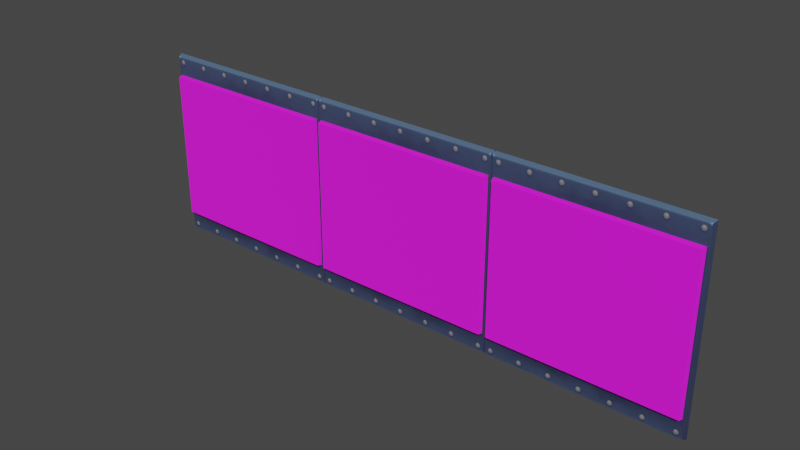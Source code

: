 # Source: mirror_salon_01.blend  (saved by Blender 3.4.6; exported with 4.5.12 LTS)
import bpy
from mathutils import Matrix  # noqa: F401  (used for matrix-valued properties, if any)

bpy.ops.wm.read_factory_settings(use_empty=True)
scene = bpy.context.scene
scene.name = 'Scene'

# ---- collections
col_collection = bpy.data.collections.new('Collection'); scene.collection.children.link(col_collection)
col_export = bpy.data.collections.new('Export'); scene.collection.children.link(col_export)

# ---- images (referenced by path relative to the original .blend; pixels are not part of the script)
import os
ASSET_DIR = os.environ.get("B2B_ASSET_DIR", "")  # directory of the original .blend (textures are referenced by path, not embedded)
HERE = os.path.dirname(os.path.abspath(__file__))  # packed textures are extracted next to this script under _unpacked/

def load_image(name, relpath, width, height, colorspace="sRGB"):
    """Load a texture the original file referenced (path relative to the .blend, or extracted next to this script)."""
    p = next((c for c in (os.path.join(HERE, relpath), os.path.join(ASSET_DIR, relpath)) if relpath and os.path.exists(c)), "")
    if p:
        img = bpy.data.images.load(p, check_existing=True)
        img.name = name
    else:  # same state as the original file: an image datablock whose file is absent (Cycles renders it pink)
        img = bpy.data.images.new(name, width, height)
        img.source = "FILE"
        img.filepath = "//" + (relpath or name)
    img.colorspace_settings.name = colorspace
    return img
img_window_diffuse_png = load_image('window_diffuse.png', 'window_diffuse.png', 1024, 1024, 'sRGB')
img_image_0 = load_image('Image_0', '_unpacked/Image_0.72d338ce.png', 256, 128, 'sRGB')

# ---- materials (node trees are filled in below, after node groups)
mat_mirror_salon_01 = bpy.data.materials.new('mirror_salon_01')
mat_mirror_salon_01.use_backface_culling = True
mat_mirror_salon_01.use_transparent_shadow = False
mat_mirror_salon_01_001 = bpy.data.materials.new('mirror_salon_01.001')
mat_mirror_salon_01_001.use_backface_culling = True
mat_mirror_salon_01_001.use_transparent_shadow = False

# ---- material node trees
mat_mirror_salon_01.use_nodes = True; mat_mirror_salon_01.node_tree.nodes.clear()
_N = mat_mirror_salon_01.node_tree.nodes; _L = mat_mirror_salon_01.node_tree.links
n0 = _N.new('ShaderNodeBsdfPrincipled'); n0.name = 'Principled BSDF'; n0.location = (10, 300)
n0.distribution = 'GGX'
n0.subsurface_method = 'RANDOM_WALK_SKIN'
n0.inputs[2].default_value = 1.0
n0.inputs[27].default_value = (0.0, 0.0, 0.0, 1.0)
n0.inputs[28].default_value = 1.0
n1 = _N.new('ShaderNodeOutputMaterial'); n1.name = 'Material Output'; n1.location = (320, 270)
n2 = _N.new('ShaderNodeTexImage'); n2.name = 'Image Texture'; n2.location = (-440, 210)
n2.label = 'BASE COLOR'
n2.image = img_window_diffuse_png
_L.new(n0.outputs[0], n1.inputs[0])
_L.new(n2.outputs[0], n0.inputs[0])
_L.new(n2.outputs[1], n0.inputs[4])
n1.is_active_output = True
mat_mirror_salon_01_001.use_nodes = True; mat_mirror_salon_01_001.node_tree.nodes.clear()
_N = mat_mirror_salon_01_001.node_tree.nodes; _L = mat_mirror_salon_01_001.node_tree.links
n0 = _N.new('ShaderNodeBsdfPrincipled'); n0.name = 'Principled BSDF'; n0.location = (10, 300)
n0.distribution = 'GGX'
n0.subsurface_method = 'RANDOM_WALK_SKIN'
n0.inputs[2].default_value = 1.0
n0.inputs[27].default_value = (0.0, 0.0, 0.0, 1.0)
n0.inputs[28].default_value = 1.0
n1 = _N.new('ShaderNodeOutputMaterial'); n1.name = 'Material Output'; n1.location = (320, 270)
n2 = _N.new('ShaderNodeTexImage'); n2.name = 'Image Texture'; n2.location = (-440, 210)
n2.label = 'BASE COLOR'
n2.image = img_image_0
_L.new(n0.outputs[0], n1.inputs[0])
_L.new(n2.outputs[0], n0.inputs[0])
_L.new(n2.outputs[1], n0.inputs[4])
n1.is_active_output = True

# ---- world
world_world = bpy.data.worlds.new('World'); scene.world = world_world
world_world.use_nodes = True; world_world.node_tree.nodes.clear()
_N = world_world.node_tree.nodes; _L = world_world.node_tree.links
n0 = _N.new('ShaderNodeOutputWorld'); n0.name = 'World Output'; n0.location = (300, 300)
n1 = _N.new('ShaderNodeBackground'); n1.name = 'Background'; n1.location = (10, 300)
n1.inputs[0].default_value = (0.05088, 0.05088, 0.05088, 1.0)
_L.new(n1.outputs[0], n0.inputs[0])
n0.is_active_output = True
world_world.color = (0.05088, 0.05088, 0.05088)
world_world.use_sun_shadow = False
world_world.sun_shadow_jitter_overblur = 0.0

# ---- meshes
me_rsrc_world_prop_generic_interior_decor_knights_mirror_salon_01 = bpy.data.meshes.new('rsrc.world.prop.generic.interior.decor.knights.mirror_salon_01-')
me_rsrc_world_prop_generic_interior_decor_knights_mirror_salon_01.from_pydata([(-8.041, 6.061, 4.6), (-6.101, 4.481, 4.6), (-6.101, 6.061, 4.6), (-6.091, 6.071, 4.65), (-6.091, 4.471, 4.65), (-8.041, 4.481, 4.6), (-8.051, 4.471, 4.65), (-8.051, 6.071, 4.65), (-4.081, 6.061, 4.6), (-6.021, 4.481, 4.6), (-6.031, 6.071, 4.65), (-4.071, 6.071, 4.65), (-6.021, 6.061, 4.6), (-4.081, 4.481, 4.6), (-4.071, 4.471, 4.65), (-6.031, 4.471, 4.65), (-10.06, 4.481, 4.6), (-8.111, 6.071, 4.65), (-10.06, 6.061, 4.6), (-8.111, 4.471, 4.65), (-8.121, 6.061, 4.6), (-10.07, 4.471, 4.65), (-8.121, 4.481, 4.6), (-10.07, 6.071, 4.65)], [], [(0, 2, 1), (1, 5, 0), (7, 3, 2), (2, 0, 7), (3, 4, 1), (1, 2, 3), (4, 6, 5), (5, 1, 4), (6, 7, 0), (0, 5, 6), (12, 8, 13), (13, 9, 12), (10, 11, 8), (8, 12, 10), (11, 14, 13), (13, 8, 11), (14, 15, 9), (9, 13, 14), (15, 10, 12), (12, 9, 15), (18, 20, 22), (22, 16, 18), (23, 17, 20), (20, 18, 23), (17, 19, 22), (22, 20, 17), (19, 21, 16), (16, 22, 19), (21, 23, 18), (18, 16, 21)])
me_rsrc_world_prop_generic_interior_decor_knights_mirror_salon_01.polygons.foreach_set('use_smooth', [0, 0, 0, 0, 0, 0, 0, 0, 0, 0, 0, 0, 0, 0, 0, 0, 1, 0, 0, 0, 0, 0, 0, 0, 0, 0, 0, 0, 1, 0])
_uv = me_rsrc_world_prop_generic_interior_decor_knights_mirror_salon_01.uv_layers.new(name='UVMap')
_uv.uv.foreach_set('vector', [0.01986, 0.02097, 0.9801, 0.02097, 0.9801, 0.979, 0.9801, 0.979, 0.01986, 0.979, 0.01986, 0.02097, 0.0, 1.967e-06, 1.0, 1.967e-06, 0.9949, 0.02602, 0.9949, 0.02602, 0.005102, 0.02602, 0.0, 1.967e-06, 1.0, 0.0, 1.0, 1.0, 0.9681, 0.9937, 0.9681, 0.9937, 0.9681, 0.00625, 1.0, 0.0, 1.0, 1.0, 0.0, 1.0, 0.005102, 0.974, 0.005102, 0.974, 0.9949, 0.974, 1.0, 1.0, 1.202e-06, 1.0, 1.142e-06, 0.0, 0.03187, 0.00625, 0.03187, 0.00625, 0.03187, 0.9937, 1.202e-06, 1.0, 0.01986, 0.02097, 0.9801, 0.02097, 0.9801, 0.979, 0.9801, 0.979, 0.01986, 0.979, 0.01986, 0.02097, 0.0, 1.967e-06, 1.0, 1.967e-06, 0.9949, 0.02602, 0.9949, 0.02602, 0.005102, 0.02602, 0.0, 1.967e-06, 1.0, 0.0, 1.0, 1.0, 0.9681, 0.9937, 0.9681, 0.9937, 0.9681, 0.00625, 1.0, 0.0, 1.0, 1.0, 0.0, 1.0, 0.005102, 0.974, 0.005102, 0.974, 0.9949, 0.974, 1.0, 1.0, 1.202e-06, 1.0, 1.142e-06, 0.0, 0.03187, 0.00625, 0.03187, 0.00625, 0.03187, 0.9937, 1.202e-06, 1.0, 0.01986, 0.02097, 0.9801, 0.02097, 0.9801, 0.979, 0.9801, 0.979, 0.01986, 0.979, 0.01986, 0.02097, 0.0, 1.967e-06, 1.0, 1.967e-06, 0.9949, 0.02602, 0.9949, 0.02602, 0.005102, 0.02602, 0.0, 1.967e-06, 1.0, 0.0, 1.0, 1.0, 0.9681, 0.9937, 0.9681, 0.9937, 0.9681, 0.00625, 1.0, 0.0, 1.0, 1.0, 0.0, 1.0, 0.005102, 0.974, 0.005102, 0.974, 0.9949, 0.974, 1.0, 1.0, 1.202e-06, 1.0, 1.142e-06, 0.0, 0.03187, 0.00625, 0.03187, 0.00625, 0.03187, 0.9937, 1.202e-06, 1.0])
me_rsrc_world_prop_generic_interior_decor_knights_mirror_salon_01.materials.append(mat_mirror_salon_01)
me_rsrc_world_prop_generic_interior_decor_knights_mirror_salon_01.update()
me_rsrc_world_prop_generic_interior_decor_knights_mirror_salon_01.normals_split_custom_set([tuple(v) for v in zip(*[iter([0.0, 0.0, -1.0, 0.0, 0.0, -1.0, 0.0, 0.0, -1.0, 0.0, 0.0, -1.0, 0.0, 0.0, -1.0, 0.0, 0.0, -1.0, 0.0, 0.9806, -0.1961, 0.0, 0.9806, -0.1961, 0.0, 0.9806, -0.1961, 0.0, 0.9806, -0.1961, 0.0, 0.9806, -0.1961, 0.0, 0.9806, -0.1961, 0.9806, 0.0, -0.1961, 0.9806, 0.0, -0.1961, 0.9806, 0.0, -0.1961, 0.9806, 0.0, -0.1961, 0.9806, 0.0, -0.1961, 0.9806, 0.0, -0.1961, 0.0, -0.9806, -0.1961, 0.0, -0.9806, -0.1961, 0.0, -0.9806, -0.1961, 0.0, -0.9806, -0.1961, 0.0, -0.9806, -0.1961, 0.0, -0.9806, -0.1961, -0.9806, 0.0, -0.1961, -0.9806, 0.0, -0.1961, -0.9806, 0.0, -0.1961, -0.9806, 0.0, -0.1961, -0.9806, 0.0, -0.1961, -0.9806, 0.0, -0.1961, 0.0, 0.0, -1.0, 0.0, 0.0, -1.0, 0.0, 0.0, -1.0, 0.0, 0.0, -1.0, 0.0, 0.0, -1.0, 0.0, 0.0, -1.0, 0.0, 0.9806, -0.1961, 0.0, 0.9806, -0.1961, 0.0, 0.9806, -0.1961, 0.0, 0.9806, -0.1961, 0.0, 0.9806, -0.1961, 0.0, 0.9806, -0.1961, 0.9806, 0.0, -0.1961, 0.9806, 0.0, -0.1961, 0.9806, 0.0, -0.1961, 0.9806, 0.0, -0.1961, 0.9806, 0.0, -0.1961, 0.9806, 0.0, -0.1961, 0.0, -0.9806, -0.1961, 0.0, -0.9806, -0.1961, 0.0, -0.9806, -0.1961, 0.0, -0.9806, -0.1961, 0.0, -0.9806, -0.1961, 0.0, -0.9806, -0.1961, -0.9806, 0.0, -0.1961, -0.9806, 0.0, -0.1961, -0.9806, 0.0, -0.1961, -0.9806, 0.0, -0.1961, -0.9806, 0.0, -0.1961, -0.9806, 0.0, -0.1961, 0.0, 0.0, -1.0, 0.0, 0.0, -1.0, 0.0, 0.0, -1.0, 0.0, 0.0, -1.0, 0.0, 0.0, -1.0, 0.0, 0.0, -1.0, 0.0, 0.9806, -0.1961, 0.0, 0.9806, -0.1961, 0.0, 0.9806, -0.1961, 0.0, 0.9806, -0.1961, 0.0, 0.9806, -0.1961, 0.0, 0.9806, -0.1961, 0.9806, 0.0, -0.1961, 0.9806, 0.0, -0.1961, 0.9806, 0.0, -0.1961, 0.9806, 0.0, -0.1961, 0.9806, 0.0, -0.1961, 0.9806, 0.0, -0.1961, 0.0, -0.9806, -0.1961, 0.0, -0.9806, -0.1961, 0.0, -0.9806, -0.1961, 0.0, -0.9806, -0.1961, 0.0, -0.9806, -0.1961, 0.0, -0.9806, -0.1961, -0.9806, 0.0, -0.1961, -0.9806, 0.0, -0.1961, -0.9806, 0.0, -0.1961, -0.9806, 0.0, -0.1961, -0.9806, 0.0, -0.1961, -0.9806, 0.0, -0.1961])] * 3)])
me_rsrc_world_prop_generic_interior_decor_knights_mirror_salon = bpy.data.meshes.new('rsrc.world.prop.generic.interior.decor.knights.mirror_salon')
me_rsrc_world_prop_generic_interior_decor_knights_mirror_salon.from_pydata([(-6.051, 6.291, 4.7), (-6.071, 6.271, 4.65), (-6.051, 4.251, 4.7), (-8.091, 4.251, 4.7), (-8.091, 6.291, 4.7), (-8.071, 6.271, 4.65), (-8.031, 6.051, 4.65), (-6.111, 6.051, 4.65), (-6.071, 4.271, 4.65), (-8.071, 4.271, 4.65), (-6.111, 4.491, 4.65), (-8.031, 4.491, 4.65), (-4.031, 6.291, 4.7), (-4.031, 4.251, 4.7), (-4.051, 4.271, 4.65), (-6.071, 4.251, 4.7), (-6.071, 6.291, 4.7), (-6.051, 6.271, 4.65), (-4.051, 6.271, 4.65), (-4.091, 6.051, 4.65), (-6.051, 4.271, 4.65), (-6.011, 4.491, 4.65), (-4.091, 4.491, 4.65), (-6.011, 6.051, 4.65), (-10.11, 6.291, 4.7), (-8.071, 6.291, 4.7), (-8.071, 4.251, 4.7), (-10.11, 4.251, 4.7), (-8.091, 4.271, 4.65), (-10.09, 4.271, 4.65), (-8.131, 6.051, 4.65), (-10.05, 6.051, 4.65), (-8.091, 6.271, 4.65), (-8.131, 4.491, 4.65), (-10.05, 4.491, 4.65), (-10.09, 6.271, 4.65)], [], [(4, 0, 1), (1, 5, 4), (0, 2, 8), (8, 1, 0), (2, 3, 9), (9, 8, 2), (3, 4, 5), (5, 9, 3), (5, 1, 7), (7, 6, 5), (1, 8, 10), (10, 7, 1), (8, 9, 11), (11, 10, 8), (9, 5, 6), (6, 11, 9), (16, 12, 18), (18, 17, 16), (12, 13, 14), (14, 18, 12), (13, 15, 20), (20, 14, 13), (15, 16, 17), (17, 20, 15), (17, 18, 19), (19, 23, 17), (18, 14, 22), (22, 19, 18), (14, 20, 21), (21, 22, 14), (20, 17, 23), (23, 21, 20), (24, 25, 32), (32, 35, 24), (25, 26, 28), (28, 32, 25), (26, 27, 29), (29, 28, 26), (27, 24, 35), (35, 29, 27), (35, 32, 30), (30, 31, 35), (32, 28, 33), (33, 30, 32), (28, 29, 34), (34, 33, 28), (29, 35, 31), (31, 34, 29)])
_uv = me_rsrc_world_prop_generic_interior_decor_knights_mirror_salon.uv_layers.new(name='UVMap')
_uv.uv.foreach_set('vector', [0.0008, 0.03477, 0.9992, 0.03477, 0.9992, 0.07552, 0.9992, 0.07552, 0.0008, 0.07552, 0.0008, 0.03477, 0.0008, 0.5516, 0.9992, 0.5516, 0.9992, 0.5142, 0.9992, 0.5142, 0.0008, 0.5142, 0.0008, 0.5516, 0.9992, 0.9586, 0.0008, 0.9586, 0.0008, 0.9178, 0.0008, 0.9178, 0.9992, 0.9178, 0.9992, 0.9586, 0.9992, 0.5531, 0.0008, 0.5531, 0.0008, 0.5124, 0.0008, 0.5124, 0.9992, 0.5124, 0.9992, 0.5531, 0.0008, 0.08812, 0.9992, 0.08812, 0.9793, 0.3076, 0.9793, 0.3076, 0.02066, 0.3076, 0.0008, 0.08812, 0.0008, 0.4867, 0.9992, 0.4867, 0.8895, 0.4472, 0.8895, 0.4472, 0.1105, 0.4472, 0.0008, 0.4867, 0.9992, 0.9044, 0.0008, 0.9044, 0.02066, 0.6849, 0.02066, 0.6849, 0.9793, 0.6849, 0.9992, 0.9044, 0.9992, 0.4864, 0.0008, 0.4864, 0.1105, 0.4467, 0.1105, 0.4467, 0.8895, 0.4467, 0.9992, 0.4864, 0.0008, 0.03477, 0.9992, 0.03477, 0.9992, 0.07552, 0.9992, 0.07552, 0.0008, 0.07552, 0.0008, 0.03477, 0.0008, 0.5516, 0.9992, 0.5516, 0.9992, 0.5142, 0.9992, 0.5142, 0.0008, 0.5142, 0.0008, 0.5516, 0.9992, 0.9586, 0.0008, 0.9586, 0.0008, 0.9178, 0.0008, 0.9178, 0.9992, 0.9178, 0.9992, 0.9586, 0.9992, 0.5531, 0.0008, 0.5531, 0.0008, 0.5124, 0.0008, 0.5124, 0.9992, 0.5124, 0.9992, 0.5531, 0.0008, 0.08812, 0.9992, 0.08812, 0.9793, 0.3076, 0.9793, 0.3076, 0.02066, 0.3076, 0.0008, 0.08812, 0.0008, 0.4867, 0.9992, 0.4867, 0.8895, 0.4472, 0.8895, 0.4472, 0.1105, 0.4472, 0.0008, 0.4867, 0.9992, 0.9044, 0.0008, 0.9044, 0.02066, 0.6849, 0.02066, 0.6849, 0.9793, 0.6849, 0.9992, 0.9044, 0.9992, 0.4864, 0.0008, 0.4864, 0.1105, 0.4467, 0.1105, 0.4467, 0.8895, 0.4467, 0.9992, 0.4864, 0.0008, 0.03477, 0.9992, 0.03477, 0.9992, 0.07552, 0.9992, 0.07552, 0.0008, 0.07552, 0.0008, 0.03477, 0.0008, 0.5516, 0.9992, 0.5516, 0.9992, 0.5142, 0.9992, 0.5142, 0.0008, 0.5142, 0.0008, 0.5516, 0.9992, 0.9586, 0.0008, 0.9586, 0.0008, 0.9178, 0.0008, 0.9178, 0.9992, 0.9178, 0.9992, 0.9586, 0.9992, 0.5531, 0.0008, 0.5531, 0.0008, 0.5124, 0.0008, 0.5124, 0.9992, 0.5124, 0.9992, 0.5531, 0.0008, 0.08812, 0.9992, 0.08812, 0.9793, 0.3076, 0.9793, 0.3076, 0.02066, 0.3076, 0.0008, 0.08812, 0.0008, 0.4867, 0.9992, 0.4867, 0.8895, 0.4472, 0.8895, 0.4472, 0.1105, 0.4472, 0.0008, 0.4867, 0.9992, 0.9044, 0.0008, 0.9044, 0.02066, 0.6849, 0.02066, 0.6849, 0.9793, 0.6849, 0.9992, 0.9044, 0.9992, 0.4864, 0.0008, 0.4864, 0.1105, 0.4467, 0.1105, 0.4467, 0.8895, 0.4467, 0.9992, 0.4864])
me_rsrc_world_prop_generic_interior_decor_knights_mirror_salon.materials.append(mat_mirror_salon_01_001)
me_rsrc_world_prop_generic_interior_decor_knights_mirror_salon.update()
me_rsrc_world_prop_generic_interior_decor_knights_mirror_salon.normals_split_custom_set([tuple(v) for v in zip(*[iter([0.0, 0.9285, -0.3714, 0.0, 0.9285, -0.3714, 0.0, 0.9285, -0.3714, 0.0, 0.9285, -0.3714, 0.0, 0.9285, -0.3714, 0.0, 0.9285, -0.3714, 0.9285, 0.0, -0.3714, 0.9285, 0.0, -0.3714, 0.9285, 0.0, -0.3714, 0.9285, 0.0, -0.3714, 0.9285, 0.0, -0.3714, 0.9285, 0.0, -0.3714, 0.0, -0.9285, -0.3714, 0.0, -0.9285, -0.3714, 0.0, -0.9285, -0.3714, 0.0, -0.9285, -0.3714, 0.0, -0.9285, -0.3714, 0.0, -0.9285, -0.3714, -0.9285, 0.0, -0.3714, -0.9285, 0.0, -0.3714, -0.9285, 0.0, -0.3714, -0.9285, 0.0, -0.3714, -0.9285, 0.0, -0.3714, -0.9285, 0.0, -0.3714, 0.0, 0.0, -1.0, 0.0, 0.0, -1.0, 0.0, 0.0, -1.0, 0.0, 0.0, -1.0, 0.0, 0.0, -1.0, 0.0, 0.0, -1.0, -5.96e-06, 0.0, -1.0, -5.96e-06, 0.0, -1.0, -5.96e-06, 0.0, -1.0, 1.146e-05, 0.0, -1.0, 1.146e-05, 0.0, -1.0, 1.146e-05, 0.0, -1.0, 0.0, 0.0, -1.0, 0.0, 0.0, -1.0, 0.0, 0.0, -1.0, 0.0, 0.0, -1.0, 0.0, 0.0, -1.0, 0.0, 0.0, -1.0, -8.941e-06, 0.0, -1.0, -8.941e-06, 0.0, -1.0, -8.941e-06, 0.0, -1.0, 7.642e-06, 0.0, -1.0, 7.642e-06, 0.0, -1.0, 7.642e-06, 0.0, -1.0, 0.0, 0.9285, -0.3714, 0.0, 0.9285, -0.3714, 0.0, 0.9285, -0.3714, 0.0, 0.9285, -0.3714, 0.0, 0.9285, -0.3714, 0.0, 0.9285, -0.3714, 0.9285, 0.0, -0.3714, 0.9285, 0.0, -0.3714, 0.9285, 0.0, -0.3714, 0.9285, 0.0, -0.3714, 0.9285, 0.0, -0.3714, 0.9285, 0.0, -0.3714, 0.0, -0.9285, -0.3714, 0.0, -0.9285, -0.3714, 0.0, -0.9285, -0.3714, 0.0, -0.9285, -0.3714, 0.0, -0.9285, -0.3714, 0.0, -0.9285, -0.3714, -0.9285, 0.0, -0.3714, -0.9285, 0.0, -0.3714, -0.9285, 0.0, -0.3714, -0.9285, 0.0, -0.3714, -0.9285, 0.0, -0.3714, -0.9285, 0.0, -0.3714, 0.0, 0.0, -1.0, 0.0, 0.0, -1.0, 0.0, 0.0, -1.0, 0.0, 0.0, -1.0, 0.0, 0.0, -1.0, 0.0, 0.0, -1.0, -5.96e-06, 0.0, -1.0, -5.96e-06, 0.0, -1.0, -5.96e-06, 0.0, -1.0, 1.146e-05, 0.0, -1.0, 1.146e-05, 0.0, -1.0, 1.146e-05, 0.0, -1.0, 0.0, 0.0, -1.0, 0.0, 0.0, -1.0, 0.0, 0.0, -1.0, 0.0, 0.0, -1.0, 0.0, 0.0, -1.0, 0.0, 0.0, -1.0, -8.941e-06, 0.0, -1.0, -8.941e-06, 0.0, -1.0, -8.941e-06, 0.0, -1.0, 7.642e-06, 0.0, -1.0, 7.642e-06, 0.0, -1.0, 7.642e-06, 0.0, -1.0, 0.0, 0.9285, -0.3714, 0.0, 0.9285, -0.3714, 0.0, 0.9285, -0.3714, 0.0, 0.9285, -0.3714, 0.0, 0.9285, -0.3714, 0.0, 0.9285, -0.3714, 0.9285, 0.0, -0.3714, 0.9285, 0.0, -0.3714, 0.9285, 0.0, -0.3714, 0.9285, 0.0, -0.3714, 0.9285, 0.0, -0.3714, 0.9285, 0.0, -0.3714, 0.0, -0.9285, -0.3714, 0.0, -0.9285, -0.3714, 0.0, -0.9285, -0.3714, 0.0, -0.9285, -0.3714, 0.0, -0.9285, -0.3714, 0.0, -0.9285, -0.3714, -0.9285, 0.0, -0.3714, -0.9285, 0.0, -0.3714, -0.9285, 0.0, -0.3714, -0.9285, 0.0, -0.3714, -0.9285, 0.0, -0.3714, -0.9285, 0.0, -0.3714, 0.0, 0.0, -1.0, 0.0, 0.0, -1.0, 0.0, 0.0, -1.0, 0.0, 0.0, -1.0, 0.0, 0.0, -1.0, 0.0, 0.0, -1.0, -5.96e-06, 0.0, -1.0, -5.96e-06, 0.0, -1.0, -5.96e-06, 0.0, -1.0, 1.146e-05, 0.0, -1.0, 1.146e-05, 0.0, -1.0, 1.146e-05, 0.0, -1.0, 0.0, 0.0, -1.0, 0.0, 0.0, -1.0, 0.0, 0.0, -1.0, 0.0, 0.0, -1.0, 0.0, 0.0, -1.0, 0.0, 0.0, -1.0, -8.941e-06, 0.0, -1.0, -8.941e-06, 0.0, -1.0, -8.941e-06, 0.0, -1.0, 7.642e-06, 0.0, -1.0, 7.642e-06, 0.0, -1.0, 7.642e-06, 0.0, -1.0])] * 3)])

# ---- objects
ob_knights_mirror_salon_01_mesh_0 = bpy.data.objects.new('knights.mirror_salon_01-Mesh[0]', me_rsrc_world_prop_generic_interior_decor_knights_mirror_salon_01)
ob_knights_mirror_salon_01_mesh_1 = bpy.data.objects.new('knights.mirror_salon_01-Mesh[1]', me_rsrc_world_prop_generic_interior_decor_knights_mirror_salon)

# ---- transforms, parenting, visibility, modifiers, constraints
ob_knights_mirror_salon_01_mesh_0.location = (0.0, 0.0, 0.0)
ob_knights_mirror_salon_01_mesh_0.rotation_mode = 'QUATERNION'
ob_knights_mirror_salon_01_mesh_0.rotation_quaternion = (0.7071, -0.7071, -1.57e-16, -9.358e-24)
ob_knights_mirror_salon_01_mesh_1.location = (0.0, 0.0, 0.0)
ob_knights_mirror_salon_01_mesh_1.rotation_mode = 'QUATERNION'
ob_knights_mirror_salon_01_mesh_1.rotation_quaternion = (0.7071, -0.7071, -1.57e-16, -9.358e-24)

# ---- collection membership
scene.collection.objects.link(ob_knights_mirror_salon_01_mesh_0)
scene.collection.objects.link(ob_knights_mirror_salon_01_mesh_1)

# ---- scene / render settings (as saved in the file)
scene.frame_start = 1; scene.frame_end = 250; scene.frame_set(1)
scene.render.engine = 'BLENDER_EEVEE_NEXT'
scene.cycles.sampling_pattern = 'TABULATED_SOBOL'
scene.cycles.use_light_tree = False
scene.view_settings.view_transform = 'Filmic'
bpy.context.view_layer.update()

# ---- added for rendering (the .blend has no active camera and no usable light): camera, sun
cam_auto = bpy.data.cameras.new('AutoCamera')
cam_auto.lens = 50.0
cam_auto.sensor_width = 36.0
cam_auto.clip_end = 1000.0
ob_auto_camera = bpy.data.objects.new('AutoCamera', cam_auto)
scene.collection.objects.link(ob_auto_camera)
ob_auto_camera.location = (-1.13677, -2.47118, -0.523619)
ob_auto_camera.rotation_euler = (1.09748, -7.21219e-08, 0.694738)
scene.camera = ob_auto_camera
light_auto_sun = bpy.data.lights.new('AutoSun', 'SUN')
light_auto_sun.energy = 3.0
light_auto_sun.angle = 0.0523599
ob_auto_sun = bpy.data.objects.new('AutoSun', light_auto_sun)
scene.collection.objects.link(ob_auto_sun)
ob_auto_sun.rotation_euler = (0.872665, 0.174533, 0.523599)
bpy.context.view_layer.update()
